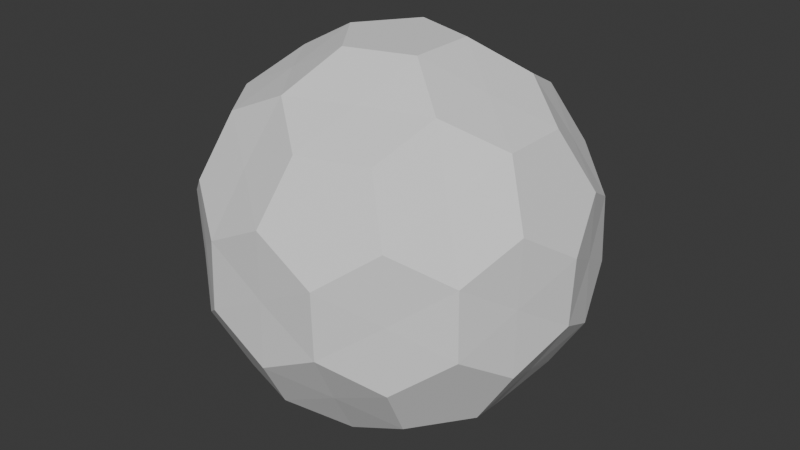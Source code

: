 # Source: Golf_Ball.blend  (saved by Blender 4.3.32; exported with 4.5.12 LTS)
import bpy
from mathutils import Matrix  # noqa: F401  (used for matrix-valued properties, if any)

bpy.ops.wm.read_factory_settings(use_empty=True)
scene = bpy.context.scene
scene.name = 'Scene'

# ---- collections
col_collection = bpy.data.collections.new('Collection'); scene.collection.children.link(col_collection)

# ---- world
world_world = bpy.data.worlds.new('World'); scene.world = world_world
world_world.use_nodes = True; world_world.node_tree.nodes.clear()
_N = world_world.node_tree.nodes; _L = world_world.node_tree.links
n0 = _N.new('ShaderNodeOutputWorld'); n0.name = 'World Output'; n0.location = (300, 300)
n1 = _N.new('ShaderNodeBackground'); n1.name = 'Background'; n1.location = (10, 300)
n1.inputs[0].default_value = (0.05088, 0.05088, 0.05088, 1.0)
_L.new(n1.outputs[0], n0.inputs[0])
n0.is_active_output = True
world_world.color = (0.05088, 0.05088, 0.05088)
world_world.sun_shadow_jitter_overblur = 0.0

# ---- meshes
me_icosphere_006 = bpy.data.meshes.new('Icosphere.006')
me_icosphere_006.from_pydata([(0.08569, -0.2637, -0.8883), (0.6574, -0.2762, -0.5979), (-0.2243, -0.163, -0.8883), (-0.2243, 0.163, -0.8883), (0.08569, 0.2637, -0.8883), (0.8288, -0.2762, -0.3206), (-0.006541, -0.8736, -0.3206), (-0.8328, -0.2637, -0.3206), (-0.5082, 0.7106, -0.3206), (0.5188, 0.7029, -0.3206), (0.7431, -0.5399, -0.1492), (-0.2838, -0.8736, -0.1492), (-0.9185, -4.657e-09, -0.1492), (-0.2838, 0.8736, -0.1492), (0.7431, 0.5399, -0.1492), (0.3695, -0.6098, 0.5979), (-0.4658, -0.5399, 0.5979), (-0.6574, 0.2762, 0.5979), (0.0595, 0.7106, 0.5979), (0.6942, 0.163, 0.5979), (0.2243, 0.163, 0.8883), (0.4531, 0.3292, 0.7332), (0.3695, 0.6098, 0.5979), (-0.08569, 0.2637, 0.8883), (-0.1731, 0.5327, 0.7332), (-0.4658, 0.5399, 0.5979), (-0.2773, -1.024e-08, 0.8883), (-0.5601, -4.249e-09, 0.7332), (-0.6574, -0.2762, 0.5979), (-0.08569, -0.2637, 0.8883), (-0.1731, -0.5327, 0.7332), (0.0595, -0.7106, 0.5979), (0.2243, -0.163, 0.8883), (0.4531, -0.3292, 0.7332), (0.6942, -0.163, 0.5979), (0.8328, 0.2637, 0.3206), (0.7332, 0.5327, 0.1731), (0.5082, 0.7106, 0.3206), (0.006541, 0.8736, 0.3206), (-0.28, 0.8619, 0.1731), (-0.5188, 0.7029, 0.3206), (-0.8288, 0.2762, 0.3206), (-0.9062, 0.0, 0.1731), (-0.8288, -0.2762, 0.3206), (-0.5188, -0.7029, 0.3206), (-0.28, -0.8619, 0.1731), (0.006541, -0.8736, 0.3206), (0.5082, -0.7106, 0.3206), (0.7332, -0.5327, 0.1731), (0.8328, -0.2637, 0.3206), (0.2838, 0.8736, 0.1492), (0.28, 0.8619, -0.1731), (-0.006541, 0.8736, -0.3206), (-0.7431, 0.5399, 0.1492), (-0.7332, 0.5327, -0.1731), (-0.8328, 0.2637, -0.3206), (-0.7431, -0.5399, 0.1492), (-0.7332, -0.5327, -0.1731), (-0.5082, -0.7106, -0.3206), (0.2838, -0.8736, 0.1492), (0.28, -0.8619, -0.1731), (0.5188, -0.7029, -0.3206), (0.9185, 1.024e-08, 0.1492), (0.9062, 5.122e-09, -0.1731), (0.8288, 0.2762, -0.3206), (0.4658, 0.5399, -0.5979), (0.1731, 0.5327, -0.7332), (-0.0595, 0.7106, -0.5979), (-0.3695, 0.6098, -0.5979), (-0.4531, 0.3292, -0.7332), (-0.6942, 0.163, -0.5979), (-0.6942, -0.163, -0.5979), (-0.4531, -0.3292, -0.7332), (-0.3695, -0.6098, -0.5979), (0.6574, 0.2762, -0.5979), (0.5601, 4.773e-09, -0.7332), (0.2773, 2.328e-10, -0.8883), (-0.0595, -0.7106, -0.5979), (0.1731, -0.5327, -0.7332), (0.4658, -0.5399, -0.5979), (-0.1413, -0.4348, -0.7398), (0.3699, -0.2687, -0.7398), (0.7398, -2.217e-08, -0.4572), (-0.4572, -3.836e-09, -0.7398), (-0.1413, 0.4348, -0.7398), (3.383e-07, 1.833e-08, -0.8883), (0.8271, -0.2687, -2.877e-07), (0.2286, -0.7036, -0.4572), (0.0, -0.8697, -1.343e-08), (-0.5985, -0.4348, -0.4572), (-0.8271, -0.2687, 2.954e-07), (-0.5985, 0.4348, -0.4572), (-0.5112, 0.7036, -4.987e-08), (0.2286, 0.7036, -0.4572), (0.5112, 0.7036, 3.069e-08), (0.6428, -0.467, -0.3973), (0.6428, 0.467, -0.3973), (0.5985, -0.4348, 0.4572), (-0.2286, -0.7036, 0.4572), (-0.7398, 2.231e-08, 0.4572), (-0.2286, 0.7036, 0.4572), (0.5985, 0.4348, 0.4572), (0.4572, 7.673e-09, 0.7398), (0.2455, 0.7556, 0.3973), (-0.6428, 0.467, 0.3973), (-3.52e-07, -2.049e-09, 0.8883), (0.1413, 0.4348, 0.7398), (-0.6428, -0.467, 0.3973), (-0.3699, 0.2687, 0.7398), (0.2455, -0.7556, 0.3973), (-0.3699, -0.2687, 0.7398), (0.8271, 0.2687, -2.916e-07), (0.1413, -0.4348, 0.7398), (-7.673e-09, 0.8697, 3.836e-09), (-0.8271, 0.2687, 3.088e-07), (-0.5112, -0.7036, -3.836e-08), (0.5112, -0.7036, 2.685e-08), (0.7945, 1.143e-08, 0.3973), (0.3699, 0.2687, -0.7398), (-0.2455, 0.7556, -0.3973), (-0.7945, 0.0, -0.3973), (-0.2455, -0.7556, -0.3973)], [], [(1, 79, 81), (5, 1, 82), (3, 2, 83), (4, 3, 84), (0, 2, 85), (10, 5, 86), (6, 77, 87), (11, 6, 88), (7, 71, 89), (12, 7, 90), (8, 68, 91), (13, 8, 92), (9, 65, 93), (14, 9, 94), (61, 79, 95), (64, 74, 96), (15, 47, 97), (16, 44, 98), (17, 41, 99), (18, 38, 100), (19, 35, 101), (20, 32, 102), (37, 50, 103), (40, 53, 104), (29, 32, 105), (23, 20, 106), (43, 56, 107), (26, 23, 108), (46, 59, 109), (29, 26, 110), (35, 62, 111), (32, 29, 112), (38, 50, 113), (41, 53, 114), (44, 56, 115), (47, 59, 116), (49, 62, 117), (65, 74, 118), (67, 68, 119), (70, 71, 120), (73, 77, 121), (2, 0, 80), (0, 78, 80), (78, 77, 80), (77, 73, 80), (73, 72, 80), (72, 2, 80), (79, 78, 81), (78, 0, 81), (0, 76, 81), (76, 75, 81), (75, 1, 81), (1, 75, 82), (75, 74, 82), (74, 64, 82), (64, 63, 82), (63, 5, 82), (2, 72, 83), (72, 71, 83), (71, 70, 83), (70, 69, 83), (69, 3, 83), (3, 69, 84), (69, 68, 84), (68, 67, 84), (67, 66, 84), (66, 4, 84), (2, 3, 85), (3, 4, 85), (4, 76, 85), (76, 0, 85), (5, 63, 86), (63, 62, 86), (62, 49, 86), (49, 48, 86), (48, 10, 86), (77, 78, 87), (78, 79, 87), (79, 61, 87), (61, 60, 87), (60, 6, 87), (6, 60, 88), (60, 59, 88), (59, 46, 88), (46, 45, 88), (45, 11, 88), (71, 72, 89), (72, 73, 89), (73, 58, 89), (58, 57, 89), (57, 7, 89), (7, 57, 90), (57, 56, 90), (56, 43, 90), (43, 42, 90), (42, 12, 90), (68, 69, 91), (69, 70, 91), (70, 55, 91), (55, 54, 91), (54, 8, 91), (8, 54, 92), (54, 53, 92), (53, 40, 92), (40, 39, 92), (39, 13, 92), (65, 66, 93), (66, 67, 93), (67, 52, 93), (52, 51, 93), (51, 9, 93), (9, 51, 94), (51, 50, 94), (50, 37, 94), (37, 36, 94), (36, 14, 94), (79, 1, 95), (1, 5, 95), (5, 10, 95), (10, 61, 95), (74, 65, 96), (65, 9, 96), (9, 14, 96), (14, 64, 96), (47, 48, 97), (48, 49, 97), (49, 34, 97), (34, 33, 97), (33, 15, 97), (44, 45, 98), (45, 46, 98), (46, 31, 98), (31, 30, 98), (30, 16, 98), (41, 42, 99), (42, 43, 99), (43, 28, 99), (28, 27, 99), (27, 17, 99), (38, 39, 100), (39, 40, 100), (40, 25, 100), (25, 24, 100), (24, 18, 100), (35, 36, 101), (36, 37, 101), (37, 22, 101), (22, 21, 101), (21, 19, 101), (32, 33, 102), (33, 34, 102), (34, 19, 102), (19, 21, 102), (21, 20, 102), (50, 38, 103), (38, 18, 103), (18, 22, 103), (22, 37, 103), (53, 41, 104), (41, 17, 104), (17, 25, 104), (25, 40, 104), (32, 20, 105), (20, 23, 105), (23, 26, 105), (26, 29, 105), (20, 21, 106), (21, 22, 106), (22, 18, 106), (18, 24, 106), (24, 23, 106), (56, 44, 107), (44, 16, 107), (16, 28, 107), (28, 43, 107), (23, 24, 108), (24, 25, 108), (25, 17, 108), (17, 27, 108), (27, 26, 108), (59, 47, 109), (47, 15, 109), (15, 31, 109), (31, 46, 109), (26, 27, 110), (27, 28, 110), (28, 16, 110), (16, 30, 110), (30, 29, 110), (62, 63, 111), (63, 64, 111), (64, 14, 111), (14, 36, 111), (36, 35, 111), (29, 30, 112), (30, 31, 112), (31, 15, 112), (15, 33, 112), (33, 32, 112), (50, 51, 113), (51, 52, 113), (52, 13, 113), (13, 39, 113), (39, 38, 113), (53, 54, 114), (54, 55, 114), (55, 12, 114), (12, 42, 114), (42, 41, 114), (56, 57, 115), (57, 58, 115), (58, 11, 115), (11, 45, 115), (45, 44, 115), (59, 60, 116), (60, 61, 116), (61, 10, 116), (10, 48, 116), (48, 47, 116), (62, 35, 117), (35, 19, 117), (19, 34, 117), (34, 49, 117), (74, 75, 118), (75, 76, 118), (76, 4, 118), (4, 66, 118), (66, 65, 118), (68, 8, 119), (8, 13, 119), (13, 52, 119), (52, 67, 119), (71, 7, 120), (7, 12, 120), (12, 55, 120), (55, 70, 120), (77, 6, 121), (6, 11, 121), (11, 58, 121), (58, 73, 121)])
_uv = me_icosphere_006.uv_layers.new(name='UVMap')
_uv.uv.foreach_set('vector', [0.7857, 0.25, 0.7857, 0.25, 0.7857, 0.25, 0.7857, 0.75, 0.7857, 0.75, 0.7857, 0.75, 0.6429, 0.5833, 0.6429, 0.5833, 0.6429, 0.5833, 0.6429, 0.75, 0.6429, 0.75, 0.6429, 0.75, 0.9286, 0.5833, 0.9286, 0.5833, 0.9286, 0.5833, 0.07143, 0.25, 0.07143, 0.25, 0.07143, 0.25, 0.6429, 0.4167, 0.6429, 0.4167, 0.6429, 0.4167, 0.07143, 0.08333, 0.07143, 0.08333, 0.07143, 0.08333, 0.5, 0.4167, 0.5, 0.4167, 0.5, 0.4167, 0.2143, 0.25, 0.2143, 0.25, 0.2143, 0.25, 0.3571, 0.5833, 0.3571, 0.5833, 0.3571, 0.5833, 0.3571, 0.4167, 0.3571, 0.4167, 0.3571, 0.4167, 0.5, 0.5833, 0.5, 0.5833, 0.5, 0.5833, 0.5, 0.25, 0.5, 0.25, 0.5, 0.25, 0.9286, 0.9167, 0.9286, 0.9167, 0.9286, 0.9167, 0.6429, 0.9167, 0.6429, 0.9167, 0.6429, 0.9167, 0.07143, 0.5833, 0.07143, 0.5833, 0.07143, 0.5833, 0.6429, 0.25, 0.6429, 0.25, 0.6429, 0.25, 0.07143, 0.9167, 0.07143, 0.9167, 0.07143, 0.9167, 0.6429, 0.08333, 0.6429, 0.08333, 0.6429, 0.08333, 0.2143, 0.5833, 0.2143, 0.5833, 0.2143, 0.5833, 0.07143, 0.75, 0.07143, 0.75, 0.07143, 0.75, 0.5, 0.9167, 0.5, 0.9167, 0.5, 0.9167, 0.7857, 0.9167, 0.7857, 0.9167, 0.7857, 0.9167, 0.9286, 0.75, 0.9286, 0.75, 0.9286, 0.75, 0.2143, 0.75, 0.2143, 0.75, 0.2143, 0.75, 0.9286, 0.25, 0.9286, 0.25, 0.9286, 0.25, 0.7857, 0.5833, 0.7857, 0.5833, 0.7857, 0.5833, 0.2143, 0.9167, 0.2143, 0.9167, 0.2143, 0.9167, 0.7857, 0.4167, 0.7857, 0.4167, 0.7857, 0.4167, 0.3571, 0.08333, 0.3571, 0.08333, 0.3571, 0.08333, 0.7857, 0.08333, 0.7857, 0.08333, 0.7857, 0.08333, 0.2143, 0.08333, 0.2143, 0.08333, 0.2143, 0.08333, 0.3571, 0.25, 0.3571, 0.25, 0.3571, 0.25, 0.5, 0.08333, 0.5, 0.08333, 0.5, 0.08333, 0.07143, 0.4167, 0.07143, 0.4167, 0.07143, 0.4167, 0.9286, 0.4167, 0.9286, 0.4167, 0.9286, 0.4167, 0.5, 0.75, 0.5, 0.75, 0.5, 0.75, 0.3571, 0.9167, 0.3571, 0.9167, 0.3571, 0.9167, 0.9286, 0.08333, 0.9286, 0.08333, 0.9286, 0.08333, 0.2143, 0.4167, 0.2143, 0.4167, 0.2143, 0.4167, 0.3571, 0.75, 0.3571, 0.75, 0.3571, 0.75, 0.3571, 0.75, 0.3571, 0.75, 0.3571, 0.75, 0.3571, 0.75, 0.3571, 0.75, 0.3571, 0.75, 0.3571, 0.75, 0.3571, 0.75, 0.3571, 0.75, 0.3571, 0.75, 0.3571, 0.75, 0.3571, 0.75, 0.3571, 0.75, 0.3571, 0.75, 0.3571, 0.75, 0.7857, 0.25, 0.7857, 0.25, 0.7857, 0.25, 0.7857, 0.25, 0.7857, 0.25, 0.7857, 0.25, 0.7857, 0.25, 0.7857, 0.25, 0.7857, 0.25, 0.7857, 0.25, 0.7857, 0.25, 0.7857, 0.25, 0.7857, 0.25, 0.7857, 0.25, 0.7857, 0.25, 0.7857, 0.75, 0.7857, 0.75, 0.7857, 0.75, 0.7857, 0.75, 0.7857, 0.75, 0.7857, 0.75, 0.7857, 0.75, 0.7857, 0.75, 0.7857, 0.75, 0.7857, 0.75, 0.7857, 0.75, 0.7857, 0.75, 0.7857, 0.75, 0.7857, 0.75, 0.7857, 0.75, 0.6429, 0.5833, 0.6429, 0.5833, 0.6429, 0.5833, 0.6429, 0.5833, 0.6429, 0.5833, 0.6429, 0.5833, 0.6429, 0.5833, 0.6429, 0.5833, 0.6429, 0.5833, 0.6429, 0.5833, 0.6429, 0.5833, 0.6429, 0.5833, 0.6429, 0.5833, 0.6429, 0.5833, 0.6429, 0.5833, 0.6429, 0.75, 0.6429, 0.75, 0.6429, 0.75, 0.6429, 0.75, 0.6429, 0.75, 0.6429, 0.75, 0.6429, 0.75, 0.6429, 0.75, 0.6429, 0.75, 0.6429, 0.75, 0.6429, 0.75, 0.6429, 0.75, 0.6429, 0.75, 0.6429, 0.75, 0.6429, 0.75, 0.9286, 0.5833, 0.9286, 0.5833, 0.9286, 0.5833, 0.9286, 0.5833, 0.9286, 0.5833, 0.9286, 0.5833, 0.9286, 0.5833, 0.9286, 0.5833, 0.9286, 0.5833, 0.9286, 0.5833, 0.9286, 0.5833, 0.9286, 0.5833, 0.07143, 0.25, 0.07143, 0.25, 0.07143, 0.25, 0.07143, 0.25, 0.07143, 0.25, 0.07143, 0.25, 0.07143, 0.25, 0.07143, 0.25, 0.07143, 0.25, 0.07143, 0.25, 0.07143, 0.25, 0.07143, 0.25, 0.07143, 0.25, 0.07143, 0.25, 0.07143, 0.25, 0.6429, 0.4167, 0.6429, 0.4167, 0.6429, 0.4167, 0.6429, 0.4167, 0.6429, 0.4167, 0.6429, 0.4167, 0.6429, 0.4167, 0.6429, 0.4167, 0.6429, 0.4167, 0.6429, 0.4167, 0.6429, 0.4167, 0.6429, 0.4167, 0.6429, 0.4167, 0.6429, 0.4167, 0.6429, 0.4167, 0.07143, 0.08333, 0.07143, 0.08333, 0.07143, 0.08333, 0.07143, 0.08333, 0.07143, 0.08333, 0.07143, 0.08333, 0.07143, 0.08333, 0.07143, 0.08333, 0.07143, 0.08333, 0.07143, 0.08333, 0.07143, 0.08333, 0.07143, 0.08333, 0.07143, 0.08333, 0.07143, 0.08333, 0.07143, 0.08333, 0.5, 0.4167, 0.5, 0.4167, 0.5, 0.4167, 0.5, 0.4167, 0.5, 0.4167, 0.5, 0.4167, 0.5, 0.4167, 0.5, 0.4167, 0.5, 0.4167, 0.5, 0.4167, 0.5, 0.4167, 0.5, 0.4167, 0.5, 0.4167, 0.5, 0.4167, 0.5, 0.4167, 0.2143, 0.25, 0.2143, 0.25, 0.2143, 0.25, 0.2143, 0.25, 0.2143, 0.25, 0.2143, 0.25, 0.2143, 0.25, 0.2143, 0.25, 0.2143, 0.25, 0.2143, 0.25, 0.2143, 0.25, 0.2143, 0.25, 0.2143, 0.25, 0.2143, 0.25, 0.2143, 0.25, 0.3571, 0.5833, 0.3571, 0.5833, 0.3571, 0.5833, 0.3571, 0.5833, 0.3571, 0.5833, 0.3571, 0.5833, 0.3571, 0.5833, 0.3571, 0.5833, 0.3571, 0.5833, 0.3571, 0.5833, 0.3571, 0.5833, 0.3571, 0.5833, 0.3571, 0.5833, 0.3571, 0.5833, 0.3571, 0.5833, 0.3571, 0.4167, 0.3571, 0.4167, 0.3571, 0.4167, 0.3571, 0.4167, 0.3571, 0.4167, 0.3571, 0.4167, 0.3571, 0.4167, 0.3571, 0.4167, 0.3571, 0.4167, 0.3571, 0.4167, 0.3571, 0.4167, 0.3571, 0.4167, 0.3571, 0.4167, 0.3571, 0.4167, 0.3571, 0.4167, 0.5, 0.5833, 0.5, 0.5833, 0.5, 0.5833, 0.5, 0.5833, 0.5, 0.5833, 0.5, 0.5833, 0.5, 0.5833, 0.5, 0.5833, 0.5, 0.5833, 0.5, 0.5833, 0.5, 0.5833, 0.5, 0.5833, 0.5, 0.5833, 0.5, 0.5833, 0.5, 0.5833, 0.5, 0.25, 0.5, 0.25, 0.5, 0.25, 0.5, 0.25, 0.5, 0.25, 0.5, 0.25, 0.5, 0.25, 0.5, 0.25, 0.5, 0.25, 0.5, 0.25, 0.5, 0.25, 0.5, 0.25, 0.5, 0.25, 0.5, 0.25, 0.5, 0.25, 0.9286, 0.9167, 0.9286, 0.9167, 0.9286, 0.9167, 0.9286, 0.9167, 0.9286, 0.9167, 0.9286, 0.9167, 0.9286, 0.9167, 0.9286, 0.9167, 0.9286, 0.9167, 0.9286, 0.9167, 0.9286, 0.9167, 0.9286, 0.9167, 0.6429, 0.9167, 0.6429, 0.9167, 0.6429, 0.9167, 0.6429, 0.9167, 0.6429, 0.9167, 0.6429, 0.9167, 0.6429, 0.9167, 0.6429, 0.9167, 0.6429, 0.9167, 0.6429, 0.9167, 0.6429, 0.9167, 0.6429, 0.9167, 0.07143, 0.5833, 0.07143, 0.5833, 0.07143, 0.5833, 0.07143, 0.5833, 0.07143, 0.5833, 0.07143, 0.5833, 0.07143, 0.5833, 0.07143, 0.5833, 0.07143, 0.5833, 0.07143, 0.5833, 0.07143, 0.5833, 0.07143, 0.5833, 0.07143, 0.5833, 0.07143, 0.5833, 0.07143, 0.5833, 0.6429, 0.25, 0.6429, 0.25, 0.6429, 0.25, 0.6429, 0.25, 0.6429, 0.25, 0.6429, 0.25, 0.6429, 0.25, 0.6429, 0.25, 0.6429, 0.25, 0.6429, 0.25, 0.6429, 0.25, 0.6429, 0.25, 0.6429, 0.25, 0.6429, 0.25, 0.6429, 0.25, 0.07143, 0.9167, 0.07143, 0.9167, 0.07143, 0.9167, 0.07143, 0.9167, 0.07143, 0.9167, 0.07143, 0.9167, 0.07143, 0.9167, 0.07143, 0.9167, 0.07143, 0.9167, 0.07143, 0.9167, 0.07143, 0.9167, 0.07143, 0.9167, 0.07143, 0.9167, 0.07143, 0.9167, 0.07143, 0.9167, 0.6429, 0.08333, 0.6429, 0.08333, 0.6429, 0.08333, 0.6429, 0.08333, 0.6429, 0.08333, 0.6429, 0.08333, 0.6429, 0.08333, 0.6429, 0.08333, 0.6429, 0.08333, 0.6429, 0.08333, 0.6429, 0.08333, 0.6429, 0.08333, 0.6429, 0.08333, 0.6429, 0.08333, 0.6429, 0.08333, 0.2143, 0.5833, 0.2143, 0.5833, 0.2143, 0.5833, 0.2143, 0.5833, 0.2143, 0.5833, 0.2143, 0.5833, 0.2143, 0.5833, 0.2143, 0.5833, 0.2143, 0.5833, 0.2143, 0.5833, 0.2143, 0.5833, 0.2143, 0.5833, 0.2143, 0.5833, 0.2143, 0.5833, 0.2143, 0.5833, 0.07143, 0.75, 0.07143, 0.75, 0.07143, 0.75, 0.07143, 0.75, 0.07143, 0.75, 0.07143, 0.75, 0.07143, 0.75, 0.07143, 0.75, 0.07143, 0.75, 0.07143, 0.75, 0.07143, 0.75, 0.07143, 0.75, 0.07143, 0.75, 0.07143, 0.75, 0.07143, 0.75, 0.5, 0.9167, 0.5, 0.9167, 0.5, 0.9167, 0.5, 0.9167, 0.5, 0.9167, 0.5, 0.9167, 0.5, 0.9167, 0.5, 0.9167, 0.5, 0.9167, 0.5, 0.9167, 0.5, 0.9167, 0.5, 0.9167, 0.7857, 0.9167, 0.7857, 0.9167, 0.7857, 0.9167, 0.7857, 0.9167, 0.7857, 0.9167, 0.7857, 0.9167, 0.7857, 0.9167, 0.7857, 0.9167, 0.7857, 0.9167, 0.7857, 0.9167, 0.7857, 0.9167, 0.7857, 0.9167, 0.9286, 0.75, 0.9286, 0.75, 0.9286, 0.75, 0.9286, 0.75, 0.9286, 0.75, 0.9286, 0.75, 0.9286, 0.75, 0.9286, 0.75, 0.9286, 0.75, 0.9286, 0.75, 0.9286, 0.75, 0.9286, 0.75, 0.2143, 0.75, 0.2143, 0.75, 0.2143, 0.75, 0.2143, 0.75, 0.2143, 0.75, 0.2143, 0.75, 0.2143, 0.75, 0.2143, 0.75, 0.2143, 0.75, 0.2143, 0.75, 0.2143, 0.75, 0.2143, 0.75, 0.2143, 0.75, 0.2143, 0.75, 0.2143, 0.75, 0.9286, 0.25, 0.9286, 0.25, 0.9286, 0.25, 0.9286, 0.25, 0.9286, 0.25, 0.9286, 0.25, 0.9286, 0.25, 0.9286, 0.25, 0.9286, 0.25, 0.9286, 0.25, 0.9286, 0.25, 0.9286, 0.25, 0.7857, 0.5833, 0.7857, 0.5833, 0.7857, 0.5833, 0.7857, 0.5833, 0.7857, 0.5833, 0.7857, 0.5833, 0.7857, 0.5833, 0.7857, 0.5833, 0.7857, 0.5833, 0.7857, 0.5833, 0.7857, 0.5833, 0.7857, 0.5833, 0.7857, 0.5833, 0.7857, 0.5833, 0.7857, 0.5833, 0.2143, 0.9167, 0.2143, 0.9167, 0.2143, 0.9167, 0.2143, 0.9167, 0.2143, 0.9167, 0.2143, 0.9167, 0.2143, 0.9167, 0.2143, 0.9167, 0.2143, 0.9167, 0.2143, 0.9167, 0.2143, 0.9167, 0.2143, 0.9167, 0.7857, 0.4167, 0.7857, 0.4167, 0.7857, 0.4167, 0.7857, 0.4167, 0.7857, 0.4167, 0.7857, 0.4167, 0.7857, 0.4167, 0.7857, 0.4167, 0.7857, 0.4167, 0.7857, 0.4167, 0.7857, 0.4167, 0.7857, 0.4167, 0.7857, 0.4167, 0.7857, 0.4167, 0.7857, 0.4167, 0.3571, 0.08333, 0.3571, 0.08333, 0.3571, 0.08333, 0.3571, 0.08333, 0.3571, 0.08333, 0.3571, 0.08333, 0.3571, 0.08333, 0.3571, 0.08333, 0.3571, 0.08333, 0.3571, 0.08333, 0.3571, 0.08333, 0.3571, 0.08333, 0.3571, 0.08333, 0.3571, 0.08333, 0.3571, 0.08333, 0.7857, 0.08333, 0.7857, 0.08333, 0.7857, 0.08333, 0.7857, 0.08333, 0.7857, 0.08333, 0.7857, 0.08333, 0.7857, 0.08333, 0.7857, 0.08333, 0.7857, 0.08333, 0.7857, 0.08333, 0.7857, 0.08333, 0.7857, 0.08333, 0.7857, 0.08333, 0.7857, 0.08333, 0.7857, 0.08333, 0.2143, 0.08333, 0.2143, 0.08333, 0.2143, 0.08333, 0.2143, 0.08333, 0.2143, 0.08333, 0.2143, 0.08333, 0.2143, 0.08333, 0.2143, 0.08333, 0.2143, 0.08333, 0.2143, 0.08333, 0.2143, 0.08333, 0.2143, 0.08333, 0.2143, 0.08333, 0.2143, 0.08333, 0.2143, 0.08333, 0.3571, 0.25, 0.3571, 0.25, 0.3571, 0.25, 0.3571, 0.25, 0.3571, 0.25, 0.3571, 0.25, 0.3571, 0.25, 0.3571, 0.25, 0.3571, 0.25, 0.3571, 0.25, 0.3571, 0.25, 0.3571, 0.25, 0.3571, 0.25, 0.3571, 0.25, 0.3571, 0.25, 0.5, 0.08333, 0.5, 0.08333, 0.5, 0.08333, 0.5, 0.08333, 0.5, 0.08333, 0.5, 0.08333, 0.5, 0.08333, 0.5, 0.08333, 0.5, 0.08333, 0.5, 0.08333, 0.5, 0.08333, 0.5, 0.08333, 0.5, 0.08333, 0.5, 0.08333, 0.5, 0.08333, 0.07143, 0.4167, 0.07143, 0.4167, 0.07143, 0.4167, 0.07143, 0.4167, 0.07143, 0.4167, 0.07143, 0.4167, 0.07143, 0.4167, 0.07143, 0.4167, 0.07143, 0.4167, 0.07143, 0.4167, 0.07143, 0.4167, 0.07143, 0.4167, 0.07143, 0.4167, 0.07143, 0.4167, 0.07143, 0.4167, 0.9286, 0.4167, 0.9286, 0.4167, 0.9286, 0.4167, 0.9286, 0.4167, 0.9286, 0.4167, 0.9286, 0.4167, 0.9286, 0.4167, 0.9286, 0.4167, 0.9286, 0.4167, 0.9286, 0.4167, 0.9286, 0.4167, 0.9286, 0.4167, 0.5, 0.75, 0.5, 0.75, 0.5, 0.75, 0.5, 0.75, 0.5, 0.75, 0.5, 0.75, 0.5, 0.75, 0.5, 0.75, 0.5, 0.75, 0.5, 0.75, 0.5, 0.75, 0.5, 0.75, 0.5, 0.75, 0.5, 0.75, 0.5, 0.75, 0.3571, 0.9167, 0.3571, 0.9167, 0.3571, 0.9167, 0.3571, 0.9167, 0.3571, 0.9167, 0.3571, 0.9167, 0.3571, 0.9167, 0.3571, 0.9167, 0.3571, 0.9167, 0.3571, 0.9167, 0.3571, 0.9167, 0.3571, 0.9167, 0.9286, 0.08333, 0.9286, 0.08333, 0.9286, 0.08333, 0.9286, 0.08333, 0.9286, 0.08333, 0.9286, 0.08333, 0.9286, 0.08333, 0.9286, 0.08333, 0.9286, 0.08333, 0.9286, 0.08333, 0.9286, 0.08333, 0.9286, 0.08333, 0.2143, 0.4167, 0.2143, 0.4167, 0.2143, 0.4167, 0.2143, 0.4167, 0.2143, 0.4167, 0.2143, 0.4167, 0.2143, 0.4167, 0.2143, 0.4167, 0.2143, 0.4167, 0.2143, 0.4167, 0.2143, 0.4167, 0.2143, 0.4167])
me_icosphere_006.update()

# ---- objects
ob_icosphere = bpy.data.objects.new('Icosphere', me_icosphere_006)

# ---- transforms, parenting, visibility, modifiers, constraints
ob_icosphere.location = (0.0, 0.0, 0.0)

# ---- collection membership
col_collection.objects.link(ob_icosphere)

# ---- scene / render settings (as saved in the file)
scene.frame_start = 1; scene.frame_end = 250; scene.frame_set(1)
scene.render.engine = 'BLENDER_EEVEE_NEXT'
bpy.context.view_layer.update()

# ---- added for rendering (the .blend has no active camera and no usable light): camera, sun
cam_auto = bpy.data.cameras.new('AutoCamera')
cam_auto.lens = 50.0
cam_auto.sensor_width = 36.0
cam_auto.clip_end = 1000.0
ob_auto_camera = bpy.data.objects.new('AutoCamera', cam_auto)
scene.collection.objects.link(ob_auto_camera)
ob_auto_camera.location = (2.86421, -3.43706, 2.29137)
ob_auto_camera.rotation_euler = (1.09748, -7.21219e-08, 0.694738)
scene.camera = ob_auto_camera
light_auto_sun = bpy.data.lights.new('AutoSun', 'SUN')
light_auto_sun.energy = 3.0
light_auto_sun.angle = 0.0523599
ob_auto_sun = bpy.data.objects.new('AutoSun', light_auto_sun)
scene.collection.objects.link(ob_auto_sun)
ob_auto_sun.rotation_euler = (0.872665, 0.174533, 0.523599)
bpy.context.view_layer.update()
